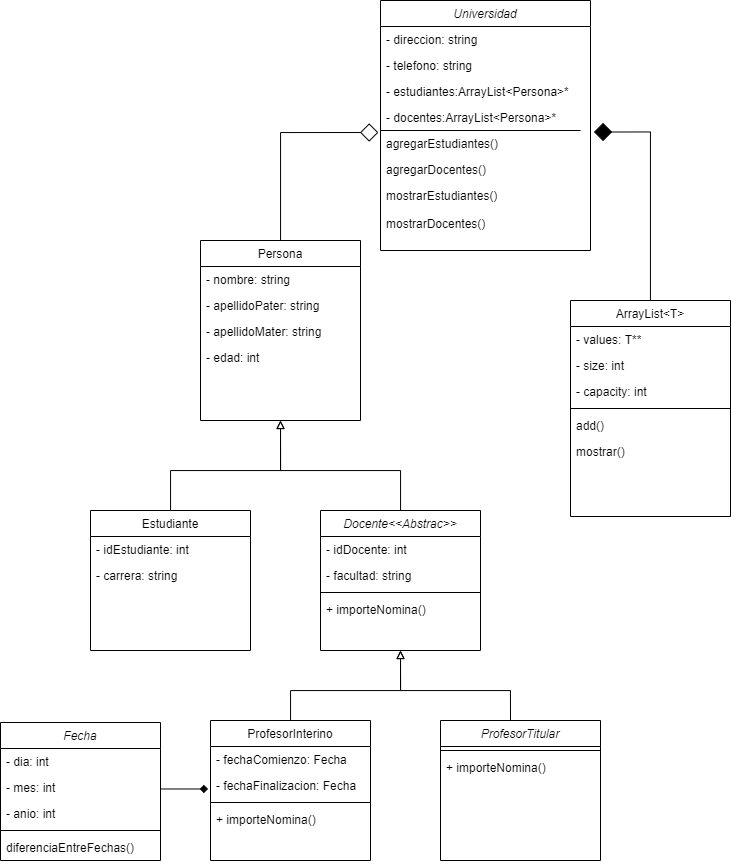

The diagram above was exported from draw.io. Its source (the exported page's mxGraphModel, read from the mxfile embedded in the PNG):
<mxGraphModel dx="2123" dy="1891" grid="1" gridSize="10" guides="1" tooltips="1" connect="1" arrows="1" fold="1" page="1" pageScale="1" pageWidth="827" pageHeight="1169" math="0" shadow="0">
  <root>
    <mxCell id="WIyWlLk6GJQsqaUBKTNV-0" />
    <mxCell id="WIyWlLk6GJQsqaUBKTNV-1" parent="WIyWlLk6GJQsqaUBKTNV-0" />
    <mxCell id="zkfFHV4jXpPFQw0GAbJ--0" value="Universidad" style="swimlane;fontStyle=2;align=center;verticalAlign=top;childLayout=stackLayout;horizontal=1;startSize=26;horizontalStack=0;resizeParent=1;resizeLast=0;collapsible=1;marginBottom=0;rounded=0;shadow=0;strokeWidth=1;" parent="WIyWlLk6GJQsqaUBKTNV-1" vertex="1">
      <mxGeometry x="170" y="-10" width="210" height="250" as="geometry">
        <mxRectangle x="230" y="140" width="160" height="26" as="alternateBounds" />
      </mxGeometry>
    </mxCell>
    <mxCell id="zkfFHV4jXpPFQw0GAbJ--1" value="- direccion: string" style="text;align=left;verticalAlign=top;spacingLeft=4;spacingRight=4;overflow=hidden;rotatable=0;points=[[0,0.5],[1,0.5]];portConstraint=eastwest;" parent="zkfFHV4jXpPFQw0GAbJ--0" vertex="1">
      <mxGeometry y="26" width="210" height="26" as="geometry" />
    </mxCell>
    <mxCell id="zkfFHV4jXpPFQw0GAbJ--2" value="- telefono: string" style="text;align=left;verticalAlign=top;spacingLeft=4;spacingRight=4;overflow=hidden;rotatable=0;points=[[0,0.5],[1,0.5]];portConstraint=eastwest;rounded=0;shadow=0;html=0;" parent="zkfFHV4jXpPFQw0GAbJ--0" vertex="1">
      <mxGeometry y="52" width="210" height="26" as="geometry" />
    </mxCell>
    <mxCell id="zkfFHV4jXpPFQw0GAbJ--3" value="- estudiantes:ArrayList&lt;Persona&gt;*" style="text;align=left;verticalAlign=top;spacingLeft=4;spacingRight=4;overflow=hidden;rotatable=0;points=[[0,0.5],[1,0.5]];portConstraint=eastwest;rounded=0;shadow=0;html=0;" parent="zkfFHV4jXpPFQw0GAbJ--0" vertex="1">
      <mxGeometry y="78" width="210" height="26" as="geometry" />
    </mxCell>
    <mxCell id="luWy8AyLk0OcwSlGqsSr-13" value="- docentes:ArrayList&lt;Persona&gt;*" style="text;align=left;verticalAlign=top;spacingLeft=4;spacingRight=4;overflow=hidden;rotatable=0;points=[[0,0.5],[1,0.5]];portConstraint=eastwest;rounded=0;shadow=0;html=0;" parent="zkfFHV4jXpPFQw0GAbJ--0" vertex="1">
      <mxGeometry y="104" width="210" height="26" as="geometry" />
    </mxCell>
    <mxCell id="luWy8AyLk0OcwSlGqsSr-14" value="" style="endArrow=none;html=1;" parent="zkfFHV4jXpPFQw0GAbJ--0" edge="1">
      <mxGeometry width="50" height="50" relative="1" as="geometry">
        <mxPoint y="130" as="sourcePoint" />
        <mxPoint x="200" y="130" as="targetPoint" />
      </mxGeometry>
    </mxCell>
    <mxCell id="luWy8AyLk0OcwSlGqsSr-15" value="agregarEstudiantes()" style="text;align=left;verticalAlign=top;spacingLeft=4;spacingRight=4;overflow=hidden;rotatable=0;points=[[0,0.5],[1,0.5]];portConstraint=eastwest;rounded=0;shadow=0;html=0;" parent="zkfFHV4jXpPFQw0GAbJ--0" vertex="1">
      <mxGeometry y="130" width="210" height="26" as="geometry" />
    </mxCell>
    <mxCell id="luWy8AyLk0OcwSlGqsSr-16" value="agregarDocentes()" style="text;align=left;verticalAlign=top;spacingLeft=4;spacingRight=4;overflow=hidden;rotatable=0;points=[[0,0.5],[1,0.5]];portConstraint=eastwest;rounded=0;shadow=0;html=0;" parent="zkfFHV4jXpPFQw0GAbJ--0" vertex="1">
      <mxGeometry y="156" width="210" height="26" as="geometry" />
    </mxCell>
    <mxCell id="luWy8AyLk0OcwSlGqsSr-17" value="mostrarEstudiantes()" style="text;align=left;verticalAlign=top;spacingLeft=4;spacingRight=4;overflow=hidden;rotatable=0;points=[[0,0.5],[1,0.5]];portConstraint=eastwest;rounded=0;shadow=0;html=0;" parent="zkfFHV4jXpPFQw0GAbJ--0" vertex="1">
      <mxGeometry y="182" width="210" height="28" as="geometry" />
    </mxCell>
    <mxCell id="luWy8AyLk0OcwSlGqsSr-18" value="mostrarDocentes()" style="text;align=left;verticalAlign=top;spacingLeft=4;spacingRight=4;overflow=hidden;rotatable=0;points=[[0,0.5],[1,0.5]];portConstraint=eastwest;rounded=0;shadow=0;html=0;" parent="zkfFHV4jXpPFQw0GAbJ--0" vertex="1">
      <mxGeometry y="210" width="210" height="30" as="geometry" />
    </mxCell>
    <mxCell id="lPjQiNr_Oh23rXzMWjAp-13" style="edgeStyle=orthogonalEdgeStyle;rounded=0;orthogonalLoop=1;jettySize=auto;html=1;endArrow=block;endFill=0;entryX=0.5;entryY=1;entryDx=0;entryDy=0;" parent="WIyWlLk6GJQsqaUBKTNV-1" source="zkfFHV4jXpPFQw0GAbJ--6" target="lPjQiNr_Oh23rXzMWjAp-0" edge="1">
      <mxGeometry relative="1" as="geometry">
        <mxPoint x="40" y="410" as="targetPoint" />
        <Array as="points">
          <mxPoint x="-40" y="460" />
          <mxPoint x="70" y="460" />
        </Array>
      </mxGeometry>
    </mxCell>
    <mxCell id="zkfFHV4jXpPFQw0GAbJ--6" value="Estudiante" style="swimlane;fontStyle=0;align=center;verticalAlign=top;childLayout=stackLayout;horizontal=1;startSize=26;horizontalStack=0;resizeParent=1;resizeLast=0;collapsible=1;marginBottom=0;rounded=0;shadow=0;strokeWidth=1;" parent="WIyWlLk6GJQsqaUBKTNV-1" vertex="1">
      <mxGeometry x="-120" y="500" width="160" height="140" as="geometry">
        <mxRectangle x="130" y="380" width="160" height="26" as="alternateBounds" />
      </mxGeometry>
    </mxCell>
    <mxCell id="zkfFHV4jXpPFQw0GAbJ--7" value="- idEstudiante: int" style="text;align=left;verticalAlign=top;spacingLeft=4;spacingRight=4;overflow=hidden;rotatable=0;points=[[0,0.5],[1,0.5]];portConstraint=eastwest;" parent="zkfFHV4jXpPFQw0GAbJ--6" vertex="1">
      <mxGeometry y="26" width="160" height="26" as="geometry" />
    </mxCell>
    <mxCell id="lPjQiNr_Oh23rXzMWjAp-16" value="- carrera: string" style="text;align=left;verticalAlign=top;spacingLeft=4;spacingRight=4;overflow=hidden;rotatable=0;points=[[0,0.5],[1,0.5]];portConstraint=eastwest;" parent="zkfFHV4jXpPFQw0GAbJ--6" vertex="1">
      <mxGeometry y="52" width="160" height="26" as="geometry" />
    </mxCell>
    <mxCell id="lPjQiNr_Oh23rXzMWjAp-14" style="edgeStyle=orthogonalEdgeStyle;rounded=0;orthogonalLoop=1;jettySize=auto;html=1;endArrow=block;endFill=0;entryX=0.5;entryY=1;entryDx=0;entryDy=0;" parent="WIyWlLk6GJQsqaUBKTNV-1" source="zkfFHV4jXpPFQw0GAbJ--13" target="lPjQiNr_Oh23rXzMWjAp-0" edge="1">
      <mxGeometry relative="1" as="geometry">
        <mxPoint x="90" y="410" as="targetPoint" />
        <Array as="points">
          <mxPoint x="190" y="460" />
          <mxPoint x="70" y="460" />
        </Array>
      </mxGeometry>
    </mxCell>
    <mxCell id="zkfFHV4jXpPFQw0GAbJ--13" value="Docente&lt;&lt;Abstrac&gt;&gt;" style="swimlane;fontStyle=2;align=center;verticalAlign=top;childLayout=stackLayout;horizontal=1;startSize=26;horizontalStack=0;resizeParent=1;resizeLast=0;collapsible=1;marginBottom=0;rounded=0;shadow=0;strokeWidth=1;" parent="WIyWlLk6GJQsqaUBKTNV-1" vertex="1">
      <mxGeometry x="110" y="500" width="160" height="140" as="geometry">
        <mxRectangle x="340" y="380" width="170" height="26" as="alternateBounds" />
      </mxGeometry>
    </mxCell>
    <mxCell id="zkfFHV4jXpPFQw0GAbJ--14" value="- idDocente: int " style="text;align=left;verticalAlign=top;spacingLeft=4;spacingRight=4;overflow=hidden;rotatable=0;points=[[0,0.5],[1,0.5]];portConstraint=eastwest;" parent="zkfFHV4jXpPFQw0GAbJ--13" vertex="1">
      <mxGeometry y="26" width="160" height="26" as="geometry" />
    </mxCell>
    <mxCell id="lPjQiNr_Oh23rXzMWjAp-17" value="- facultad: string" style="text;align=left;verticalAlign=top;spacingLeft=4;spacingRight=4;overflow=hidden;rotatable=0;points=[[0,0.5],[1,0.5]];portConstraint=eastwest;" parent="zkfFHV4jXpPFQw0GAbJ--13" vertex="1">
      <mxGeometry y="52" width="160" height="26" as="geometry" />
    </mxCell>
    <mxCell id="lPjQiNr_Oh23rXzMWjAp-18" value="" style="line;html=1;strokeWidth=1;align=left;verticalAlign=middle;spacingTop=-1;spacingLeft=3;spacingRight=3;rotatable=0;labelPosition=right;points=[];portConstraint=eastwest;" parent="zkfFHV4jXpPFQw0GAbJ--13" vertex="1">
      <mxGeometry y="78" width="160" height="8" as="geometry" />
    </mxCell>
    <mxCell id="lPjQiNr_Oh23rXzMWjAp-19" value="+ importeNomina()" style="text;align=left;verticalAlign=top;spacingLeft=4;spacingRight=4;overflow=hidden;rotatable=0;points=[[0,0.5],[1,0.5]];portConstraint=eastwest;" parent="zkfFHV4jXpPFQw0GAbJ--13" vertex="1">
      <mxGeometry y="86" width="160" height="26" as="geometry" />
    </mxCell>
    <mxCell id="gfx6ddrVszqOMdNTC_UD-1" style="edgeStyle=orthogonalEdgeStyle;rounded=0;jumpSize=9;orthogonalLoop=1;jettySize=auto;html=1;entryX=1.016;entryY=0.058;entryDx=0;entryDy=0;entryPerimeter=0;endArrow=diamond;endFill=1;endSize=16;" edge="1" parent="WIyWlLk6GJQsqaUBKTNV-1" source="zkfFHV4jXpPFQw0GAbJ--17" target="luWy8AyLk0OcwSlGqsSr-15">
      <mxGeometry relative="1" as="geometry" />
    </mxCell>
    <mxCell id="zkfFHV4jXpPFQw0GAbJ--17" value="ArrayList&lt;T&gt;" style="swimlane;fontStyle=0;align=center;verticalAlign=top;childLayout=stackLayout;horizontal=1;startSize=26;horizontalStack=0;resizeParent=1;resizeLast=0;collapsible=1;marginBottom=0;rounded=0;shadow=0;strokeWidth=1;" parent="WIyWlLk6GJQsqaUBKTNV-1" vertex="1">
      <mxGeometry x="360" y="290" width="160" height="216" as="geometry">
        <mxRectangle x="550" y="140" width="160" height="26" as="alternateBounds" />
      </mxGeometry>
    </mxCell>
    <mxCell id="zkfFHV4jXpPFQw0GAbJ--18" value="- values: T**" style="text;align=left;verticalAlign=top;spacingLeft=4;spacingRight=4;overflow=hidden;rotatable=0;points=[[0,0.5],[1,0.5]];portConstraint=eastwest;" parent="zkfFHV4jXpPFQw0GAbJ--17" vertex="1">
      <mxGeometry y="26" width="160" height="26" as="geometry" />
    </mxCell>
    <mxCell id="zkfFHV4jXpPFQw0GAbJ--19" value="- size: int" style="text;align=left;verticalAlign=top;spacingLeft=4;spacingRight=4;overflow=hidden;rotatable=0;points=[[0,0.5],[1,0.5]];portConstraint=eastwest;rounded=0;shadow=0;html=0;" parent="zkfFHV4jXpPFQw0GAbJ--17" vertex="1">
      <mxGeometry y="52" width="160" height="26" as="geometry" />
    </mxCell>
    <mxCell id="zkfFHV4jXpPFQw0GAbJ--20" value="- capacity: int" style="text;align=left;verticalAlign=top;spacingLeft=4;spacingRight=4;overflow=hidden;rotatable=0;points=[[0,0.5],[1,0.5]];portConstraint=eastwest;rounded=0;shadow=0;html=0;" parent="zkfFHV4jXpPFQw0GAbJ--17" vertex="1">
      <mxGeometry y="78" width="160" height="26" as="geometry" />
    </mxCell>
    <mxCell id="zkfFHV4jXpPFQw0GAbJ--23" value="" style="line;html=1;strokeWidth=1;align=left;verticalAlign=middle;spacingTop=-1;spacingLeft=3;spacingRight=3;rotatable=0;labelPosition=right;points=[];portConstraint=eastwest;" parent="zkfFHV4jXpPFQw0GAbJ--17" vertex="1">
      <mxGeometry y="104" width="160" height="8" as="geometry" />
    </mxCell>
    <mxCell id="zkfFHV4jXpPFQw0GAbJ--24" value="add()" style="text;align=left;verticalAlign=top;spacingLeft=4;spacingRight=4;overflow=hidden;rotatable=0;points=[[0,0.5],[1,0.5]];portConstraint=eastwest;" parent="zkfFHV4jXpPFQw0GAbJ--17" vertex="1">
      <mxGeometry y="112" width="160" height="26" as="geometry" />
    </mxCell>
    <mxCell id="zkfFHV4jXpPFQw0GAbJ--25" value="mostrar()" style="text;align=left;verticalAlign=top;spacingLeft=4;spacingRight=4;overflow=hidden;rotatable=0;points=[[0,0.5],[1,0.5]];portConstraint=eastwest;" parent="zkfFHV4jXpPFQw0GAbJ--17" vertex="1">
      <mxGeometry y="138" width="160" height="26" as="geometry" />
    </mxCell>
    <mxCell id="gfx6ddrVszqOMdNTC_UD-0" style="edgeStyle=orthogonalEdgeStyle;rounded=0;orthogonalLoop=1;jettySize=auto;html=1;entryX=-0.01;entryY=1.077;entryDx=0;entryDy=0;entryPerimeter=0;endArrow=diamond;endFill=0;endSize=16;jumpSize=9;" edge="1" parent="WIyWlLk6GJQsqaUBKTNV-1" source="lPjQiNr_Oh23rXzMWjAp-0" target="luWy8AyLk0OcwSlGqsSr-13">
      <mxGeometry relative="1" as="geometry" />
    </mxCell>
    <mxCell id="lPjQiNr_Oh23rXzMWjAp-0" value="Persona" style="swimlane;fontStyle=0;align=center;verticalAlign=top;childLayout=stackLayout;horizontal=1;startSize=26;horizontalStack=0;resizeParent=1;resizeLast=0;collapsible=1;marginBottom=0;rounded=0;shadow=0;strokeWidth=1;" parent="WIyWlLk6GJQsqaUBKTNV-1" vertex="1">
      <mxGeometry x="-10" y="230" width="160" height="180" as="geometry">
        <mxRectangle x="130" y="380" width="160" height="26" as="alternateBounds" />
      </mxGeometry>
    </mxCell>
    <mxCell id="lPjQiNr_Oh23rXzMWjAp-1" value="- nombre: string" style="text;align=left;verticalAlign=top;spacingLeft=4;spacingRight=4;overflow=hidden;rotatable=0;points=[[0,0.5],[1,0.5]];portConstraint=eastwest;" parent="lPjQiNr_Oh23rXzMWjAp-0" vertex="1">
      <mxGeometry y="26" width="160" height="26" as="geometry" />
    </mxCell>
    <mxCell id="lPjQiNr_Oh23rXzMWjAp-2" value="- apellidoPater: string" style="text;align=left;verticalAlign=top;spacingLeft=4;spacingRight=4;overflow=hidden;rotatable=0;points=[[0,0.5],[1,0.5]];portConstraint=eastwest;rounded=0;shadow=0;html=0;" parent="lPjQiNr_Oh23rXzMWjAp-0" vertex="1">
      <mxGeometry y="52" width="160" height="26" as="geometry" />
    </mxCell>
    <mxCell id="lPjQiNr_Oh23rXzMWjAp-6" value="- apellidoMater: string" style="text;align=left;verticalAlign=top;spacingLeft=4;spacingRight=4;overflow=hidden;rotatable=0;points=[[0,0.5],[1,0.5]];portConstraint=eastwest;rounded=0;shadow=0;html=0;" parent="lPjQiNr_Oh23rXzMWjAp-0" vertex="1">
      <mxGeometry y="78" width="160" height="26" as="geometry" />
    </mxCell>
    <mxCell id="lPjQiNr_Oh23rXzMWjAp-8" value="- edad: int" style="text;align=left;verticalAlign=top;spacingLeft=4;spacingRight=4;overflow=hidden;rotatable=0;points=[[0,0.5],[1,0.5]];portConstraint=eastwest;rounded=0;shadow=0;html=0;" parent="lPjQiNr_Oh23rXzMWjAp-0" vertex="1">
      <mxGeometry y="104" width="160" height="26" as="geometry" />
    </mxCell>
    <mxCell id="lPjQiNr_Oh23rXzMWjAp-30" style="edgeStyle=orthogonalEdgeStyle;rounded=0;orthogonalLoop=1;jettySize=auto;html=1;entryX=0.5;entryY=1;entryDx=0;entryDy=0;endArrow=block;endFill=0;" parent="WIyWlLk6GJQsqaUBKTNV-1" source="lPjQiNr_Oh23rXzMWjAp-20" target="zkfFHV4jXpPFQw0GAbJ--13" edge="1">
      <mxGeometry relative="1" as="geometry">
        <Array as="points">
          <mxPoint x="80" y="680" />
          <mxPoint x="190" y="680" />
        </Array>
      </mxGeometry>
    </mxCell>
    <mxCell id="lPjQiNr_Oh23rXzMWjAp-20" value="ProfesorInterino" style="swimlane;fontStyle=0;align=center;verticalAlign=top;childLayout=stackLayout;horizontal=1;startSize=26;horizontalStack=0;resizeParent=1;resizeLast=0;collapsible=1;marginBottom=0;rounded=0;shadow=0;strokeWidth=1;" parent="WIyWlLk6GJQsqaUBKTNV-1" vertex="1">
      <mxGeometry y="710" width="160" height="140" as="geometry">
        <mxRectangle x="340" y="380" width="170" height="26" as="alternateBounds" />
      </mxGeometry>
    </mxCell>
    <mxCell id="lPjQiNr_Oh23rXzMWjAp-21" value="- fechaComienzo: Fecha" style="text;align=left;verticalAlign=top;spacingLeft=4;spacingRight=4;overflow=hidden;rotatable=0;points=[[0,0.5],[1,0.5]];portConstraint=eastwest;" parent="lPjQiNr_Oh23rXzMWjAp-20" vertex="1">
      <mxGeometry y="26" width="160" height="26" as="geometry" />
    </mxCell>
    <mxCell id="lPjQiNr_Oh23rXzMWjAp-22" value="- fechaFinalizacion: Fecha" style="text;align=left;verticalAlign=top;spacingLeft=4;spacingRight=4;overflow=hidden;rotatable=0;points=[[0,0.5],[1,0.5]];portConstraint=eastwest;" parent="lPjQiNr_Oh23rXzMWjAp-20" vertex="1">
      <mxGeometry y="52" width="160" height="26" as="geometry" />
    </mxCell>
    <mxCell id="lPjQiNr_Oh23rXzMWjAp-23" value="" style="line;html=1;strokeWidth=1;align=left;verticalAlign=middle;spacingTop=-1;spacingLeft=3;spacingRight=3;rotatable=0;labelPosition=right;points=[];portConstraint=eastwest;" parent="lPjQiNr_Oh23rXzMWjAp-20" vertex="1">
      <mxGeometry y="78" width="160" height="8" as="geometry" />
    </mxCell>
    <mxCell id="lPjQiNr_Oh23rXzMWjAp-24" value="+ importeNomina()" style="text;align=left;verticalAlign=top;spacingLeft=4;spacingRight=4;overflow=hidden;rotatable=0;points=[[0,0.5],[1,0.5]];portConstraint=eastwest;" parent="lPjQiNr_Oh23rXzMWjAp-20" vertex="1">
      <mxGeometry y="86" width="160" height="26" as="geometry" />
    </mxCell>
    <mxCell id="lPjQiNr_Oh23rXzMWjAp-31" style="edgeStyle=orthogonalEdgeStyle;rounded=0;orthogonalLoop=1;jettySize=auto;html=1;endArrow=block;endFill=0;" parent="WIyWlLk6GJQsqaUBKTNV-1" edge="1">
      <mxGeometry relative="1" as="geometry">
        <mxPoint x="190" y="640" as="targetPoint" />
        <Array as="points">
          <mxPoint x="300" y="680" />
          <mxPoint x="190" y="680" />
        </Array>
        <mxPoint x="300" y="710" as="sourcePoint" />
      </mxGeometry>
    </mxCell>
    <mxCell id="lPjQiNr_Oh23rXzMWjAp-25" value="ProfesorTitular" style="swimlane;fontStyle=2;align=center;verticalAlign=top;childLayout=stackLayout;horizontal=1;startSize=26;horizontalStack=0;resizeParent=1;resizeLast=0;collapsible=1;marginBottom=0;rounded=0;shadow=0;strokeWidth=1;" parent="WIyWlLk6GJQsqaUBKTNV-1" vertex="1">
      <mxGeometry x="230" y="710" width="160" height="140" as="geometry">
        <mxRectangle x="340" y="380" width="170" height="26" as="alternateBounds" />
      </mxGeometry>
    </mxCell>
    <mxCell id="lPjQiNr_Oh23rXzMWjAp-28" value="" style="line;html=1;strokeWidth=1;align=left;verticalAlign=middle;spacingTop=-1;spacingLeft=3;spacingRight=3;rotatable=0;labelPosition=right;points=[];portConstraint=eastwest;" parent="lPjQiNr_Oh23rXzMWjAp-25" vertex="1">
      <mxGeometry y="26" width="160" height="8" as="geometry" />
    </mxCell>
    <mxCell id="lPjQiNr_Oh23rXzMWjAp-29" value="+ importeNomina()" style="text;align=left;verticalAlign=top;spacingLeft=4;spacingRight=4;overflow=hidden;rotatable=0;points=[[0,0.5],[1,0.5]];portConstraint=eastwest;" parent="lPjQiNr_Oh23rXzMWjAp-25" vertex="1">
      <mxGeometry y="34" width="160" height="26" as="geometry" />
    </mxCell>
    <mxCell id="luWy8AyLk0OcwSlGqsSr-6" value="Fecha" style="swimlane;fontStyle=2;align=center;verticalAlign=top;childLayout=stackLayout;horizontal=1;startSize=26;horizontalStack=0;resizeParent=1;resizeLast=0;collapsible=1;marginBottom=0;rounded=0;shadow=0;strokeWidth=1;" parent="WIyWlLk6GJQsqaUBKTNV-1" vertex="1">
      <mxGeometry x="-210" y="712" width="160" height="138" as="geometry">
        <mxRectangle x="230" y="140" width="160" height="26" as="alternateBounds" />
      </mxGeometry>
    </mxCell>
    <mxCell id="luWy8AyLk0OcwSlGqsSr-7" value="- dia: int" style="text;align=left;verticalAlign=top;spacingLeft=4;spacingRight=4;overflow=hidden;rotatable=0;points=[[0,0.5],[1,0.5]];portConstraint=eastwest;" parent="luWy8AyLk0OcwSlGqsSr-6" vertex="1">
      <mxGeometry y="26" width="160" height="26" as="geometry" />
    </mxCell>
    <mxCell id="luWy8AyLk0OcwSlGqsSr-8" value="- mes: int" style="text;align=left;verticalAlign=top;spacingLeft=4;spacingRight=4;overflow=hidden;rotatable=0;points=[[0,0.5],[1,0.5]];portConstraint=eastwest;rounded=0;shadow=0;html=0;" parent="luWy8AyLk0OcwSlGqsSr-6" vertex="1">
      <mxGeometry y="52" width="160" height="26" as="geometry" />
    </mxCell>
    <mxCell id="luWy8AyLk0OcwSlGqsSr-9" value="- anio: int" style="text;align=left;verticalAlign=top;spacingLeft=4;spacingRight=4;overflow=hidden;rotatable=0;points=[[0,0.5],[1,0.5]];portConstraint=eastwest;rounded=0;shadow=0;html=0;" parent="luWy8AyLk0OcwSlGqsSr-6" vertex="1">
      <mxGeometry y="78" width="160" height="26" as="geometry" />
    </mxCell>
    <mxCell id="luWy8AyLk0OcwSlGqsSr-10" value="" style="line;html=1;strokeWidth=1;align=left;verticalAlign=middle;spacingTop=-1;spacingLeft=3;spacingRight=3;rotatable=0;labelPosition=right;points=[];portConstraint=eastwest;" parent="luWy8AyLk0OcwSlGqsSr-6" vertex="1">
      <mxGeometry y="104" width="160" height="8" as="geometry" />
    </mxCell>
    <mxCell id="luWy8AyLk0OcwSlGqsSr-11" value="diferenciaEntreFechas()" style="text;align=left;verticalAlign=top;spacingLeft=4;spacingRight=4;overflow=hidden;rotatable=0;points=[[0,0.5],[1,0.5]];portConstraint=eastwest;" parent="luWy8AyLk0OcwSlGqsSr-6" vertex="1">
      <mxGeometry y="112" width="160" height="26" as="geometry" />
    </mxCell>
    <mxCell id="luWy8AyLk0OcwSlGqsSr-12" style="edgeStyle=orthogonalEdgeStyle;rounded=0;orthogonalLoop=1;jettySize=auto;html=1;entryX=-0.015;entryY=0.634;entryDx=0;entryDy=0;entryPerimeter=0;endArrow=diamond;endFill=1;" parent="WIyWlLk6GJQsqaUBKTNV-1" source="luWy8AyLk0OcwSlGqsSr-8" target="lPjQiNr_Oh23rXzMWjAp-22" edge="1">
      <mxGeometry relative="1" as="geometry">
        <Array as="points">
          <mxPoint x="-80" y="778" />
        </Array>
      </mxGeometry>
    </mxCell>
  </root>
</mxGraphModel>